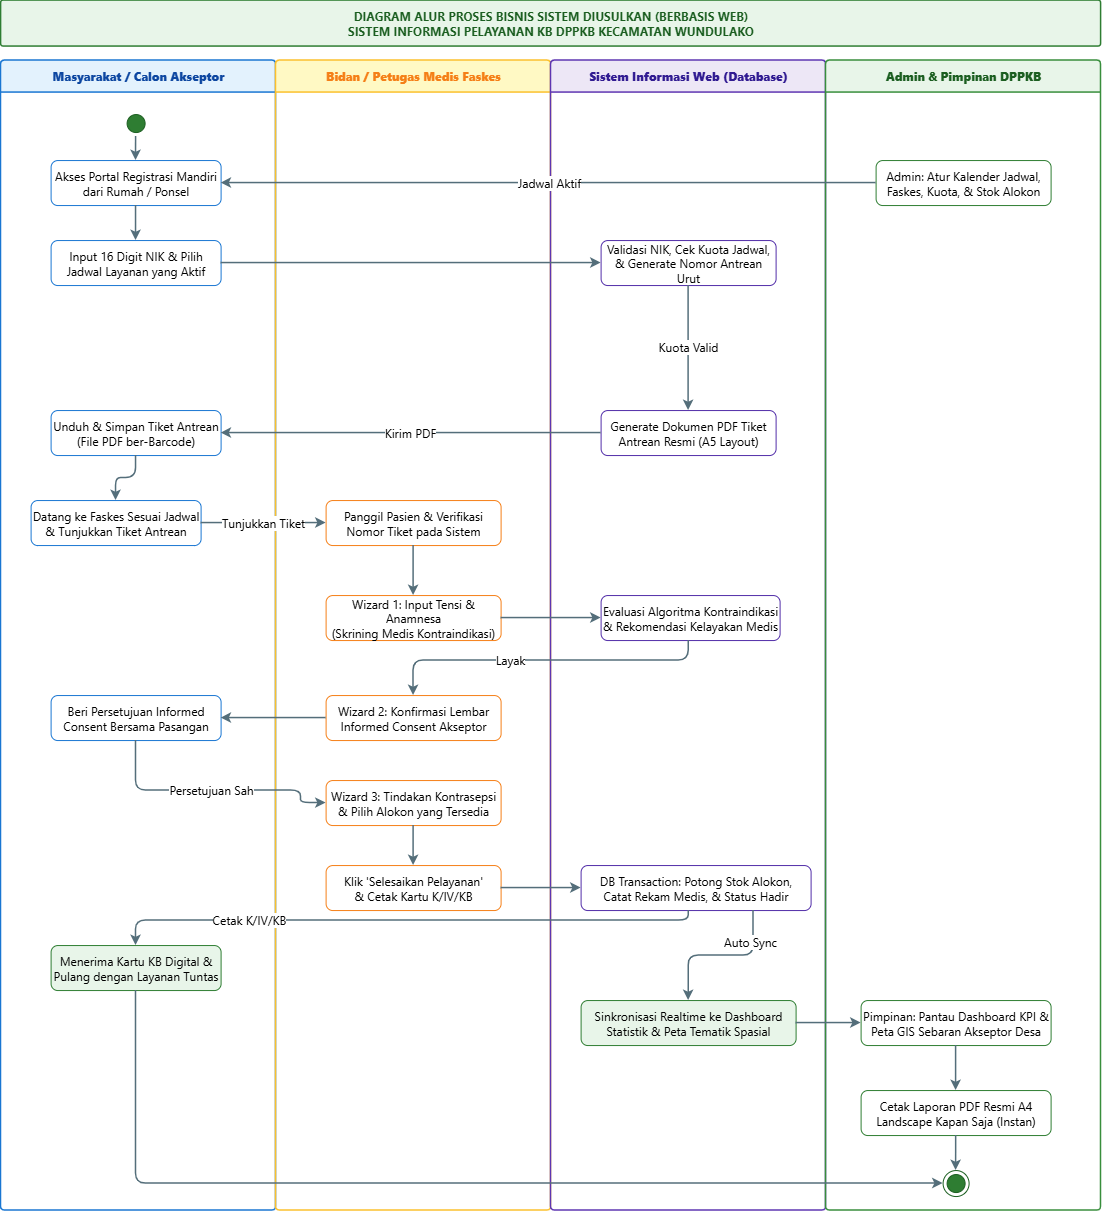

The diagram above was exported from draw.io. Its source (the exported page's mxGraphModel, read from the mxfile embedded in the PNG):
<mxGraphModel dx="1664" dy="989" grid="1" gridSize="10" guides="1" tooltips="1" connect="1" arrows="1" fold="1" page="1" pageScale="1" pageWidth="1180" pageHeight="1450" background="#FFFFFF" math="0" shadow="0">
  <root>
    <mxCell id="0" />
    <mxCell id="1" parent="0" />
    <mxCell id="title" parent="1" style="shape=rect;whiteSpace=wrap;html=1;fillColor=#E8F5E9;strokeColor=#2E7D32;strokeWidth=1.5;fontStyle=1;fontSize=12;fontFamily=Segoe UI;fontColor=#1B5E20;align=center;verticalAlign=middle;rounded=1;arcSize=6;" value="DIAGRAM ALUR PROSES BISNIS SISTEM DIUSULKAN (BERBASIS WEB)&lt;br&gt;SISTEM INFORMASI PELAYANAN KB DPPKB KECAMATAN WUNDULAKO" vertex="1">
      <mxGeometry height="46" width="1100" x="40" y="20" as="geometry" />
    </mxCell>
    <mxCell id="lane_user" parent="1" style="swimlane;whiteSpace=wrap;html=1;startSize=32;horizontal=1;fillColor=#E3F2FD;strokeColor=#1976D2;strokeWidth=1.5;fontSize=12;fontFamily=Segoe UI;fontColor=#0D47A1;rounded=1;arcSize=4;" value="&lt;b&gt;Masyarakat / Calon Akseptor&lt;/b&gt;" vertex="1">
      <mxGeometry height="1150" width="275" x="40" y="80" as="geometry" />
    </mxCell>
    <mxCell id="start" parent="lane_user" style="ellipse;html=1;shape=startState;fillColor=#2E7D32;strokeColor=#1B5E20;whiteSpace=wrap;html=1;fontFamily=Segoe UI;fontSize=12;" value="" vertex="1">
      <mxGeometry height="26" width="26" x="122" y="50" as="geometry" />
    </mxCell>
    <mxCell id="act_hadir_faskes" parent="lane_user" style="rounded=1;fillColor=#FFFFFF;strokeColor=#1976D2;fontSize=12;whiteSpace=wrap;html=1;fontFamily=Segoe UI;" value="Datang ke Faskes Sesuai Jadwal&lt;br&gt;&amp;amp; Tunjukkan Tiket Antrean" vertex="1">
      <mxGeometry height="45" width="170" x="30" y="440" as="geometry" />
    </mxCell>
    <mxCell id="lane_bidan" parent="1" style="swimlane;whiteSpace=wrap;html=1;startSize=32;horizontal=1;fillColor=#FFF9C4;strokeColor=#FBC02D;strokeWidth=1.5;fontSize=12;fontFamily=Segoe UI;fontColor=#F57F17;rounded=1;arcSize=4;" value="&lt;b&gt;Bidan / Petugas Medis Faskes&lt;/b&gt;" vertex="1">
      <mxGeometry height="1150" width="275" x="315" y="80" as="geometry" />
    </mxCell>
    <mxCell id="lane_sistem" parent="1" style="swimlane;whiteSpace=wrap;html=1;startSize=32;horizontal=1;fillColor=#EDE7F6;strokeColor=#5E35B1;strokeWidth=1.5;fontSize=12;fontFamily=Segoe UI;fontColor=#311B92;rounded=1;arcSize=4;" value="&lt;b&gt;Sistem Informasi Web (Database)&lt;/b&gt;" vertex="1">
      <mxGeometry height="1150" width="275" x="590" y="80" as="geometry" />
    </mxCell>
    <mxCell id="lane_admin_pim" parent="1" style="swimlane;whiteSpace=wrap;html=1;startSize=32;horizontal=1;fillColor=#E8F5E9;strokeColor=#388E3C;strokeWidth=1.5;fontSize=12;fontFamily=Segoe UI;fontColor=#1B5E20;rounded=1;arcSize=4;" value="&lt;b&gt;Admin &amp;amp; Pimpinan DPPKB&lt;/b&gt;" vertex="1">
      <mxGeometry height="1150" width="275" x="865" y="80" as="geometry" />
    </mxCell>
    <mxCell id="end_pimpinan" parent="lane_admin_pim" style="ellipse;html=1;shape=endState;fillColor=#2E7D32;strokeColor=#1B5E20;whiteSpace=wrap;html=1;fontFamily=Segoe UI;fontSize=12;" value="" vertex="1">
      <mxGeometry height="26" width="26" x="117" y="1110" as="geometry" />
    </mxCell>
    <mxCell id="act_akses_web" parent="1" style="rounded=1;fillColor=#FFFFFF;strokeColor=#1976D2;fontSize=12;whiteSpace=wrap;html=1;fontFamily=Segoe UI;" value="Akses Portal Registrasi Mandiri&lt;br&gt;dari Rumah / Ponsel" vertex="1">
      <mxGeometry height="45" width="170" x="90" y="180" as="geometry" />
    </mxCell>
    <mxCell id="act_input_nik" parent="1" style="rounded=1;fillColor=#FFFFFF;strokeColor=#1976D2;fontSize=12;whiteSpace=wrap;html=1;fontFamily=Segoe UI;" value="Input 16 Digit NIK &amp;amp; Pilih&lt;br&gt;Jadwal Layanan yang Aktif" vertex="1">
      <mxGeometry height="45" width="170" x="90" y="260" as="geometry" />
    </mxCell>
    <mxCell id="act_unduh_tiket" parent="1" style="rounded=1;fillColor=#FFFFFF;strokeColor=#1976D2;fontSize=12;whiteSpace=wrap;html=1;fontFamily=Segoe UI;" value="Unduh &amp;amp; Simpan Tiket Antrean&lt;br&gt;(File PDF ber-Barcode)" vertex="1">
      <mxGeometry height="45" width="170" x="90" y="430" as="geometry" />
    </mxCell>
    <mxCell id="act_setujui_consent" parent="1" style="rounded=1;fillColor=#FFFFFF;strokeColor=#1976D2;fontSize=12;whiteSpace=wrap;html=1;fontFamily=Segoe UI;" value="Beri Persetujuan Informed&lt;br&gt;Consent Bersama Pasangan" vertex="1">
      <mxGeometry height="45" width="170" x="90" y="715" as="geometry" />
    </mxCell>
    <mxCell id="act_terima_kartu_dig" parent="1" style="rounded=1;fillColor=#E8F5E9;strokeColor=#2E7D32;fontSize=12;whiteSpace=wrap;html=1;fontFamily=Segoe UI;" value="Menerima Kartu KB Digital &amp;amp;&lt;br&gt;Pulang dengan Layanan Tuntas" vertex="1">
      <mxGeometry height="45" width="170" x="90" y="965" as="geometry" />
    </mxCell>
    <mxCell id="act_panggil_antrian" parent="1" style="rounded=1;fillColor=#FFFFFF;strokeColor=#F57F17;fontSize=12;whiteSpace=wrap;html=1;fontFamily=Segoe UI;" value="Panggil Pasien &amp;amp; Verifikasi&lt;br&gt;Nomor Tiket pada Sistem" vertex="1">
      <mxGeometry height="45" width="175" x="365" y="520" as="geometry" />
    </mxCell>
    <mxCell id="act_wizard_step1" parent="1" style="rounded=1;fillColor=#FFFFFF;strokeColor=#F57F17;fontSize=12;whiteSpace=wrap;html=1;fontFamily=Segoe UI;" value="Wizard 1: Input Tensi &amp;amp; Anamnesa&lt;br&gt;(Skrining Medis Kontraindikasi)" vertex="1">
      <mxGeometry height="45" width="175" x="365" y="615" as="geometry" />
    </mxCell>
    <mxCell id="act_wizard_step2" parent="1" style="rounded=1;fillColor=#FFFFFF;strokeColor=#F57F17;fontSize=12;whiteSpace=wrap;html=1;fontFamily=Segoe UI;" value="Wizard 2: Konfirmasi Lembar&lt;br&gt;Informed Consent Akseptor" vertex="1">
      <mxGeometry height="45" width="175" x="365" y="715" as="geometry" />
    </mxCell>
    <mxCell id="act_wizard_step3" parent="1" style="rounded=1;fillColor=#FFFFFF;strokeColor=#F57F17;fontSize=12;whiteSpace=wrap;html=1;fontFamily=Segoe UI;" value="Wizard 3: Tindakan Kontrasepsi&lt;br&gt;&amp;amp; Pilih Alokon yang Tersedia" vertex="1">
      <mxGeometry height="45" width="175" x="365" y="800" as="geometry" />
    </mxCell>
    <mxCell id="act_selesaikan_lyn" parent="1" style="rounded=1;fillColor=#FFFFFF;strokeColor=#F57F17;fontSize=12;whiteSpace=wrap;html=1;fontFamily=Segoe UI;" value="Klik 'Selesaikan Pelayanan'&lt;br&gt;&amp;amp; Cetak Kartu K/IV/KB" vertex="1">
      <mxGeometry height="45" width="175" x="365" y="885" as="geometry" />
    </mxCell>
    <mxCell id="act_sys_validasi" parent="1" style="rounded=1;fillColor=#FFFFFF;strokeColor=#512DA8;fontSize=12;whiteSpace=wrap;html=1;fontFamily=Segoe UI;" value="Validasi NIK, Cek Kuota Jadwal,&lt;br&gt;&amp;amp; Generate Nomor Antrean Urut" vertex="1">
      <mxGeometry height="45" width="175" x="640" y="260" as="geometry" />
    </mxCell>
    <mxCell id="act_sys_pdf" parent="1" style="rounded=1;fillColor=#FFFFFF;strokeColor=#512DA8;fontSize=12;whiteSpace=wrap;html=1;fontFamily=Segoe UI;" value="Generate Dokumen PDF Tiket&lt;br&gt;Antrean Resmi (A5 Layout)" vertex="1">
      <mxGeometry height="45" width="175" x="640" y="430" as="geometry" />
    </mxCell>
    <mxCell id="act_sys_eval_medis" parent="1" style="rounded=1;fillColor=#FFFFFF;strokeColor=#512DA8;fontSize=12;whiteSpace=wrap;html=1;fontFamily=Segoe UI;" value="Evaluasi Algoritma Kontraindikasi&lt;br&gt;&amp;amp; Rekomendasi Kelayakan Medis" vertex="1">
      <mxGeometry height="45" width="179" x="640" y="615" as="geometry" />
    </mxCell>
    <mxCell id="act_sys_potong_stok" parent="1" style="rounded=1;fillColor=#FFFFFF;strokeColor=#512DA8;fontSize=12;whiteSpace=wrap;html=1;fontFamily=Segoe UI;" value="DB Transaction: Potong Stok Alokon,&lt;br&gt;Catat Rekam Medis, &amp;amp; Status Hadir" vertex="1">
      <mxGeometry height="45" width="230" x="620" y="885" as="geometry" />
    </mxCell>
    <mxCell id="act_sys_sinkron" parent="1" style="rounded=1;fillColor=#E8F5E9;strokeColor=#2E7D32;fontSize=12;whiteSpace=wrap;html=1;fontFamily=Segoe UI;" value="Sinkronisasi Realtime ke Dashboard&lt;br&gt;Statistik &amp;amp; Peta Tematik Spasial" vertex="1">
      <mxGeometry height="45" width="215" x="620" y="1020" as="geometry" />
    </mxCell>
    <mxCell id="act_admin_jadwal" parent="1" style="rounded=1;fillColor=#FFFFFF;strokeColor=#2E7D32;fontSize=12;whiteSpace=wrap;html=1;fontFamily=Segoe UI;" value="Admin: Atur Kalender Jadwal,&lt;br&gt;Faskes, Kuota, &amp;amp; Stok Alokon" vertex="1">
      <mxGeometry height="45" width="175" x="915" y="180" as="geometry" />
    </mxCell>
    <mxCell id="act_pantau_dashboard" parent="1" style="rounded=1;fillColor=#FFFFFF;strokeColor=#2E7D32;fontSize=12;whiteSpace=wrap;html=1;fontFamily=Segoe UI;" value="Pimpinan: Pantau Dashboard KPI &amp;amp;&lt;br&gt;Peta GIS Sebaran Akseptor Desa" vertex="1">
      <mxGeometry height="45" width="190" x="900" y="1020" as="geometry" />
    </mxCell>
    <mxCell id="act_unduh_laporan_pdf" parent="1" style="rounded=1;fillColor=#FFFFFF;strokeColor=#2E7D32;fontSize=12;whiteSpace=wrap;html=1;fontFamily=Segoe UI;" value="Cetak Laporan PDF Resmi A4&lt;br&gt;Landscape Kapan Saja (Instan)" vertex="1">
      <mxGeometry height="45" width="190" x="900" y="1110" as="geometry" />
    </mxCell>
    <mxCell id="e1" edge="1" parent="1" source="start" style="edgeStyle=orthogonalEdgeStyle;rounded=1;orthogonalLoop=1;jettySize=auto;html=1;strokeColor=#546E7A;strokeWidth=1.5;fontSize=12;fontFamily=Segoe UI;" target="act_akses_web" value="">
      <mxGeometry relative="1" as="geometry" />
    </mxCell>
    <mxCell id="e2" edge="1" parent="1" source="act_admin_jadwal" style="edgeStyle=orthogonalEdgeStyle;rounded=1;orthogonalLoop=1;jettySize=auto;html=1;strokeColor=#546E7A;strokeWidth=1.5;fontSize=12;fontFamily=Segoe UI;" target="act_akses_web" value="Jadwal Aktif">
      <mxGeometry relative="1" as="geometry" />
    </mxCell>
    <mxCell id="e3" edge="1" parent="1" source="act_akses_web" style="edgeStyle=orthogonalEdgeStyle;rounded=1;orthogonalLoop=1;jettySize=auto;html=1;strokeColor=#546E7A;strokeWidth=1.5;fontSize=12;fontFamily=Segoe UI;" target="act_input_nik" value="">
      <mxGeometry relative="1" as="geometry" />
    </mxCell>
    <mxCell id="e4" edge="1" parent="1" source="act_input_nik" style="edgeStyle=orthogonalEdgeStyle;rounded=1;orthogonalLoop=1;jettySize=auto;html=1;strokeColor=#546E7A;strokeWidth=1.5;fontSize=12;fontFamily=Segoe UI;" target="act_sys_validasi" value="">
      <mxGeometry relative="1" as="geometry" />
    </mxCell>
    <mxCell id="e5" edge="1" parent="1" source="act_sys_validasi" style="edgeStyle=orthogonalEdgeStyle;rounded=1;orthogonalLoop=1;jettySize=auto;html=1;strokeColor=#546E7A;strokeWidth=1.5;fontSize=12;fontFamily=Segoe UI;" target="act_sys_pdf" value="Kuota Valid">
      <mxGeometry relative="1" as="geometry" />
    </mxCell>
    <mxCell id="e6" edge="1" parent="1" source="act_sys_pdf" style="edgeStyle=orthogonalEdgeStyle;rounded=1;orthogonalLoop=1;jettySize=auto;html=1;strokeColor=#546E7A;strokeWidth=1.5;fontSize=12;fontFamily=Segoe UI;" target="act_unduh_tiket" value="Kirim PDF">
      <mxGeometry relative="1" as="geometry" />
    </mxCell>
    <mxCell id="e7" edge="1" parent="1" source="act_unduh_tiket" style="edgeStyle=orthogonalEdgeStyle;rounded=1;orthogonalLoop=1;jettySize=auto;html=1;strokeColor=#546E7A;strokeWidth=1.5;fontSize=12;fontFamily=Segoe UI;" target="act_hadir_faskes" value="">
      <mxGeometry relative="1" as="geometry" />
    </mxCell>
    <mxCell id="e8" edge="1" parent="1" source="act_hadir_faskes" style="edgeStyle=orthogonalEdgeStyle;rounded=1;orthogonalLoop=1;jettySize=auto;html=1;strokeColor=#546E7A;strokeWidth=1.5;fontSize=12;fontFamily=Segoe UI;" target="act_panggil_antrian" value="Tunjukkan Tiket">
      <mxGeometry relative="1" as="geometry" />
    </mxCell>
    <mxCell id="e9" edge="1" parent="1" source="act_panggil_antrian" style="edgeStyle=orthogonalEdgeStyle;rounded=1;orthogonalLoop=1;jettySize=auto;html=1;strokeColor=#546E7A;strokeWidth=1.5;fontSize=12;fontFamily=Segoe UI;" target="act_wizard_step1" value="">
      <mxGeometry relative="1" as="geometry" />
    </mxCell>
    <mxCell id="e10" edge="1" parent="1" source="act_wizard_step1" style="edgeStyle=orthogonalEdgeStyle;rounded=1;orthogonalLoop=1;jettySize=auto;html=1;strokeColor=#546E7A;strokeWidth=1.5;fontSize=12;fontFamily=Segoe UI;" target="act_sys_eval_medis" value="">
      <mxGeometry relative="1" as="geometry" />
    </mxCell>
    <mxCell id="e11" edge="1" parent="1" source="act_sys_eval_medis" style="edgeStyle=orthogonalEdgeStyle;rounded=1;orthogonalLoop=1;jettySize=auto;html=1;strokeColor=#546E7A;strokeWidth=1.5;fontSize=12;fontFamily=Segoe UI;" target="act_wizard_step2" value="Layak">
      <mxGeometry relative="1" x="0.1971" as="geometry">
        <mxPoint as="offset" />
        <Array as="points">
          <mxPoint x="727.5" y="680" />
          <mxPoint x="452.5" y="680" />
        </Array>
      </mxGeometry>
    </mxCell>
    <mxCell id="e12" edge="1" parent="1" source="act_wizard_step2" style="edgeStyle=orthogonalEdgeStyle;rounded=1;orthogonalLoop=1;jettySize=auto;html=1;strokeColor=#546E7A;strokeWidth=1.5;fontSize=12;fontFamily=Segoe UI;" target="act_setujui_consent" value="">
      <mxGeometry relative="1" as="geometry" />
    </mxCell>
    <mxCell id="e13" edge="1" parent="1" source="act_setujui_consent" style="edgeStyle=orthogonalEdgeStyle;rounded=1;orthogonalLoop=1;jettySize=auto;html=1;strokeColor=#546E7A;strokeWidth=1.5;fontSize=12;fontFamily=Segoe UI;exitX=0.5;exitY=1;exitDx=0;exitDy=0;" target="act_wizard_step3" value="Persetujuan Sah">
      <mxGeometry relative="1" as="geometry">
        <Array as="points">
          <mxPoint x="175" y="810" />
          <mxPoint x="340.03" y="810" />
          <mxPoint x="340.03" y="822.48" />
        </Array>
      </mxGeometry>
    </mxCell>
    <mxCell id="e14" edge="1" parent="1" source="act_wizard_step3" style="edgeStyle=orthogonalEdgeStyle;rounded=1;orthogonalLoop=1;jettySize=auto;html=1;strokeColor=#546E7A;strokeWidth=1.5;fontSize=12;fontFamily=Segoe UI;" target="act_selesaikan_lyn" value="">
      <mxGeometry relative="1" as="geometry" />
    </mxCell>
    <mxCell id="e15" edge="1" parent="1" source="act_selesaikan_lyn" style="edgeStyle=orthogonalEdgeStyle;rounded=1;orthogonalLoop=1;jettySize=auto;html=1;strokeColor=#546E7A;strokeWidth=1.5;fontSize=12;fontFamily=Segoe UI;" target="act_sys_potong_stok" value="">
      <mxGeometry relative="1" as="geometry" />
    </mxCell>
    <mxCell id="e16" edge="1" parent="1" source="act_sys_potong_stok" style="edgeStyle=orthogonalEdgeStyle;rounded=1;orthogonalLoop=1;jettySize=auto;html=1;strokeColor=#546E7A;strokeWidth=1.5;fontSize=12;fontFamily=Segoe UI;" target="act_terima_kartu_dig" value="Cetak K/IV/KB">
      <mxGeometry relative="1" x="0.5312" as="geometry">
        <mxPoint as="offset" />
        <Array as="points">
          <mxPoint x="727.48" y="940" />
          <mxPoint x="175" y="940" />
        </Array>
      </mxGeometry>
    </mxCell>
    <mxCell id="e17" edge="1" parent="1" source="act_terima_kartu_dig" style="edgeStyle=orthogonalEdgeStyle;rounded=1;orthogonalLoop=1;jettySize=auto;html=1;strokeColor=#546E7A;strokeWidth=1.5;fontSize=12;fontFamily=Segoe UI;entryX=0;entryY=0.5;entryDx=0;entryDy=0;" target="end_pimpinan" value="">
      <mxGeometry relative="1" as="geometry">
        <Array as="points">
          <mxPoint x="175" y="1203" />
        </Array>
        <mxPoint x="173" y="1045" as="targetPoint" />
      </mxGeometry>
    </mxCell>
    <mxCell id="e18" edge="1" parent="1" source="act_sys_potong_stok" style="edgeStyle=orthogonalEdgeStyle;rounded=1;orthogonalLoop=1;jettySize=auto;html=1;strokeColor=#546E7A;strokeWidth=1.5;fontSize=12;fontFamily=Segoe UI;exitX=0.75;exitY=1;exitDx=0;exitDy=0;" target="act_sys_sinkron" value="Auto Sync">
      <mxGeometry relative="1" x="-0.5862" y="-3" as="geometry">
        <mxPoint as="offset" />
      </mxGeometry>
    </mxCell>
    <mxCell id="e19" edge="1" parent="1" source="act_sys_sinkron" style="edgeStyle=orthogonalEdgeStyle;rounded=1;orthogonalLoop=1;jettySize=auto;html=1;strokeColor=#546E7A;strokeWidth=1.5;fontSize=12;fontFamily=Segoe UI;" target="act_pantau_dashboard" value="">
      <mxGeometry relative="1" as="geometry" />
    </mxCell>
    <mxCell id="e20" edge="1" parent="1" source="act_pantau_dashboard" style="edgeStyle=orthogonalEdgeStyle;rounded=1;orthogonalLoop=1;jettySize=auto;html=1;strokeColor=#546E7A;strokeWidth=1.5;fontSize=12;fontFamily=Segoe UI;" target="act_unduh_laporan_pdf" value="">
      <mxGeometry relative="1" as="geometry" />
    </mxCell>
    <mxCell id="e21" edge="1" parent="1" source="act_unduh_laporan_pdf" style="edgeStyle=orthogonalEdgeStyle;rounded=1;orthogonalLoop=1;jettySize=auto;html=1;strokeColor=#546E7A;strokeWidth=1.5;fontSize=12;fontFamily=Segoe UI;" target="end_pimpinan" value="">
      <mxGeometry relative="1" as="geometry" />
    </mxCell>
  </root>
</mxGraphModel>